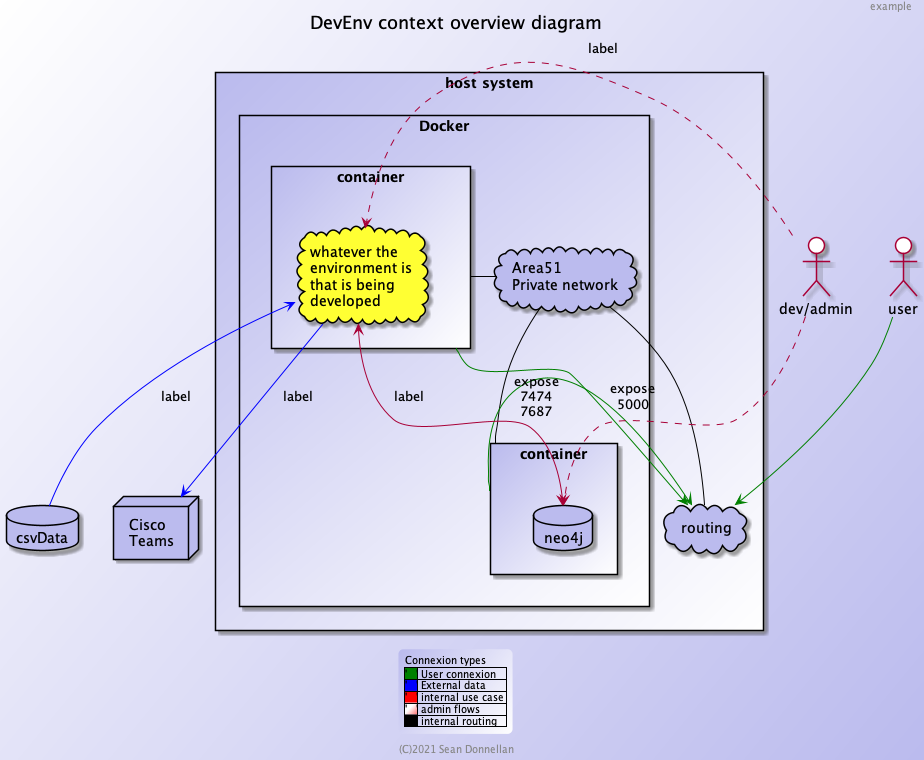

The diagram above was rendered by PlantUML. Its source (embedded in the PNG):
@startuml
title DevEnv context overview diagram
header example
footer (C)2021 Sean Donnellan

skinparam BackgroundColor #ffffff/bbbbee
skinparam NodeBorderColor black
skinparam NodeBackgroundColor #bbbbee
skinparam DatabaseBackgroundColor #bbbbee
skinparam ActorBackgroundColor transparent
skinparam CloudBackgroundColor #ffff33
skinparam LegendBackgroundColor #bbbbee/ffffff
skinparam LegendBorderThickness 0
skinparam LegendFontSize 10

rectangle "host system" as server #bbbbee/ffffff {
    rectangle "Docker" as solution {
        rectangle "container" as container {
            cloud context [
                whatever the
                environment is
                that is being
                developed
            ]
        }
        cloud containerNet #bbbbee [
            Area51
            Private network
        ]
        rectangle "container" as containerDB {
            database neo4j
        }
        containerDB -[#000000] containerNet
        containerNet -[#000000] container
    }
    cloud "routing" as IP #bbbbee
}

actor user
actor "dev/admin" as admin
node cisco [
    Cisco
    Teams
]
database csvData

containerDB -> IP #green : expose\n7474\n7687
container -> IP #green : expose\n5000
containerNet - IP #000000
user --> IP #green
admin .> neo4j
admin .> context : label
context --> cisco #blue : label
context <-- csvData  #blue : label
context <--> neo4j : label

legend
Connexion types
|<back:#green>'   '</back>| User connexion |
|<back:#blue>'   '</back>| External data |
|<back:red>'   '</back>| internal use case |
|<back:white/red>'   '</back>| admin flows |
|<back:black>'   '</back>| internal routing|
endlegend

@enduml